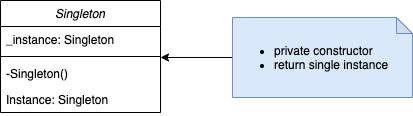

The diagram above was exported from draw.io. Its source (the exported page's mxGraphModel, read from the mxfile embedded in the PNG):
<mxGraphModel dx="1298" dy="785" grid="1" gridSize="10" guides="1" tooltips="1" connect="1" arrows="1" fold="1" page="1" pageScale="1" pageWidth="827" pageHeight="1169" math="0" shadow="0">
  <root>
    <mxCell id="WIyWlLk6GJQsqaUBKTNV-0" />
    <mxCell id="WIyWlLk6GJQsqaUBKTNV-1" parent="WIyWlLk6GJQsqaUBKTNV-0" />
    <mxCell id="zkfFHV4jXpPFQw0GAbJ--12" value="" style="endArrow=block;endSize=10;endFill=0;shadow=0;strokeWidth=1;rounded=0;edgeStyle=elbowEdgeStyle;elbow=vertical;" parent="WIyWlLk6GJQsqaUBKTNV-1" source="zkfFHV4jXpPFQw0GAbJ--6" edge="1">
      <mxGeometry width="160" relative="1" as="geometry">
        <mxPoint x="200" y="203" as="sourcePoint" />
        <mxPoint x="300" y="258" as="targetPoint" />
      </mxGeometry>
    </mxCell>
    <mxCell id="zkfFHV4jXpPFQw0GAbJ--16" value="" style="endArrow=block;endSize=10;endFill=0;shadow=0;strokeWidth=1;rounded=0;edgeStyle=elbowEdgeStyle;elbow=vertical;" parent="WIyWlLk6GJQsqaUBKTNV-1" target="zkfFHV4jXpPFQw0GAbJ--0" edge="1">
      <mxGeometry width="160" relative="1" as="geometry">
        <mxPoint x="410" y="360" as="sourcePoint" />
        <mxPoint x="310" y="271" as="targetPoint" />
      </mxGeometry>
    </mxCell>
    <mxCell id="zkfFHV4jXpPFQw0GAbJ--26" value="" style="endArrow=open;shadow=0;strokeWidth=1;rounded=0;endFill=1;edgeStyle=elbowEdgeStyle;elbow=vertical;" parent="WIyWlLk6GJQsqaUBKTNV-1" source="zkfFHV4jXpPFQw0GAbJ--0" edge="1" treatAsSingle="0">
      <mxGeometry x="0.5" y="41" relative="1" as="geometry">
        <mxPoint x="380" y="192" as="sourcePoint" />
        <mxPoint x="508" y="189" as="targetPoint" />
        <mxPoint x="-40" y="32" as="offset" />
      </mxGeometry>
    </mxCell>
    <mxCell id="zkfFHV4jXpPFQw0GAbJ--27" value="0..1" style="resizable=0;align=left;verticalAlign=bottom;labelBackgroundColor=none;fontSize=12;" parent="zkfFHV4jXpPFQw0GAbJ--26" connectable="0" vertex="1">
      <mxGeometry x="-1" relative="1" as="geometry">
        <mxPoint y="4" as="offset" />
      </mxGeometry>
    </mxCell>
    <mxCell id="zkfFHV4jXpPFQw0GAbJ--28" value="1" style="resizable=0;align=right;verticalAlign=bottom;labelBackgroundColor=none;fontSize=12;" parent="zkfFHV4jXpPFQw0GAbJ--26" connectable="0" vertex="1">
      <mxGeometry x="1" relative="1" as="geometry">
        <mxPoint x="-7" y="4" as="offset" />
      </mxGeometry>
    </mxCell>
    <mxCell id="zkfFHV4jXpPFQw0GAbJ--29" value="lives at" style="text;html=1;resizable=0;points=[];;align=center;verticalAlign=middle;labelBackgroundColor=none;rounded=0;shadow=0;strokeWidth=1;fontSize=12;" parent="zkfFHV4jXpPFQw0GAbJ--26" vertex="1" connectable="0">
      <mxGeometry x="0.5" y="49" relative="1" as="geometry">
        <mxPoint x="-38" y="40" as="offset" />
      </mxGeometry>
    </mxCell>
    <mxCell id="R0hWQ45p4QvPaHTzmPaT-11" style="edgeStyle=orthogonalEdgeStyle;rounded=0;orthogonalLoop=1;jettySize=auto;html=1;entryX=1;entryY=1.192;entryDx=0;entryDy=0;entryPerimeter=0;" edge="1" parent="WIyWlLk6GJQsqaUBKTNV-1" source="R0hWQ45p4QvPaHTzmPaT-7" target="R0hWQ45p4QvPaHTzmPaT-1">
      <mxGeometry relative="1" as="geometry" />
    </mxCell>
    <mxCell id="R0hWQ45p4QvPaHTzmPaT-7" value="&lt;ul&gt;&lt;li&gt;private constructor&lt;/li&gt;&lt;li&gt;return single instance&lt;/li&gt;&lt;/ul&gt;" style="shape=note;whiteSpace=wrap;html=1;backgroundOutline=1;darkOpacity=0.05;size=16;fillColor=#dae8fc;strokeColor=#6c8ebf;align=left;" vertex="1" parent="WIyWlLk6GJQsqaUBKTNV-1">
      <mxGeometry x="500" y="157" width="180" height="80" as="geometry" />
    </mxCell>
    <mxCell id="R0hWQ45p4QvPaHTzmPaT-0" value="Singleton" style="swimlane;fontStyle=2;align=center;verticalAlign=top;childLayout=stackLayout;horizontal=1;startSize=26;horizontalStack=0;resizeParent=1;resizeLast=0;collapsible=1;marginBottom=0;rounded=0;shadow=0;strokeWidth=1;" vertex="1" parent="WIyWlLk6GJQsqaUBKTNV-1" treatAsSingle="0">
      <mxGeometry x="268" y="140" width="160" height="112" as="geometry">
        <mxRectangle x="230" y="140" width="160" height="26" as="alternateBounds" />
      </mxGeometry>
    </mxCell>
    <mxCell id="R0hWQ45p4QvPaHTzmPaT-1" value="_instance: Singleton" style="text;align=left;verticalAlign=top;spacingLeft=4;spacingRight=4;overflow=hidden;rotatable=0;points=[[0,0.5],[1,0.5]];portConstraint=eastwest;" vertex="1" parent="R0hWQ45p4QvPaHTzmPaT-0">
      <mxGeometry y="26" width="160" height="26" as="geometry" />
    </mxCell>
    <mxCell id="R0hWQ45p4QvPaHTzmPaT-4" value="" style="line;html=1;strokeWidth=1;align=left;verticalAlign=middle;spacingTop=-1;spacingLeft=3;spacingRight=3;rotatable=0;labelPosition=right;points=[];portConstraint=eastwest;" vertex="1" parent="R0hWQ45p4QvPaHTzmPaT-0">
      <mxGeometry y="52" width="160" height="8" as="geometry" />
    </mxCell>
    <mxCell id="R0hWQ45p4QvPaHTzmPaT-5" value="-Singleton()" style="text;align=left;verticalAlign=top;spacingLeft=4;spacingRight=4;overflow=hidden;rotatable=0;points=[[0,0.5],[1,0.5]];portConstraint=eastwest;" vertex="1" parent="R0hWQ45p4QvPaHTzmPaT-0">
      <mxGeometry y="60" width="160" height="26" as="geometry" />
    </mxCell>
    <mxCell id="R0hWQ45p4QvPaHTzmPaT-6" value="Instance: Singleton" style="text;align=left;verticalAlign=top;spacingLeft=4;spacingRight=4;overflow=hidden;rotatable=0;points=[[0,0.5],[1,0.5]];portConstraint=eastwest;" vertex="1" parent="R0hWQ45p4QvPaHTzmPaT-0">
      <mxGeometry y="86" width="160" height="26" as="geometry" />
    </mxCell>
  </root>
</mxGraphModel>